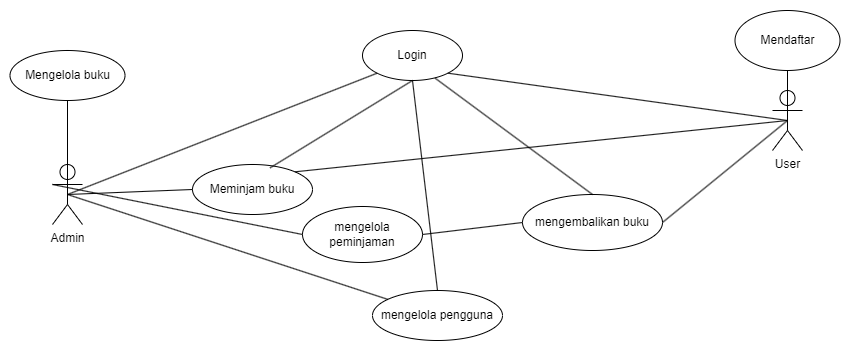

The diagram above was exported from draw.io. Its source (the exported page's mxGraphModel, read from the mxfile embedded in the PNG):
<mxGraphModel dx="1530" dy="577" grid="1" gridSize="10" guides="1" tooltips="1" connect="1" arrows="1" fold="1" page="1" pageScale="1" pageWidth="1169" pageHeight="827" math="0" shadow="0">
  <root>
    <mxCell id="0" />
    <mxCell id="1" parent="0" />
    <mxCell id="GuO5eRdDxN3yVz7E-SqY-1" value="Admin" style="shape=umlActor;verticalLabelPosition=bottom;verticalAlign=top;html=1;outlineConnect=0;" vertex="1" parent="1">
      <mxGeometry x="230" y="384" width="30" height="60" as="geometry" />
    </mxCell>
    <mxCell id="GuO5eRdDxN3yVz7E-SqY-2" value="User" style="shape=umlActor;verticalLabelPosition=bottom;verticalAlign=top;html=1;outlineConnect=0;" vertex="1" parent="1">
      <mxGeometry x="950" y="310" width="30" height="60" as="geometry" />
    </mxCell>
    <mxCell id="GuO5eRdDxN3yVz7E-SqY-4" value="Login" style="ellipse;whiteSpace=wrap;html=1;" vertex="1" parent="1">
      <mxGeometry x="540" y="250" width="100" height="50" as="geometry" />
    </mxCell>
    <mxCell id="GuO5eRdDxN3yVz7E-SqY-5" value="Mendaftar" style="ellipse;whiteSpace=wrap;html=1;" vertex="1" parent="1">
      <mxGeometry x="912.5" y="230" width="105" height="60" as="geometry" />
    </mxCell>
    <mxCell id="GuO5eRdDxN3yVz7E-SqY-6" value="Mengelola buku" style="ellipse;whiteSpace=wrap;html=1;" vertex="1" parent="1">
      <mxGeometry x="187.5" y="270" width="115" height="50" as="geometry" />
    </mxCell>
    <mxCell id="GuO5eRdDxN3yVz7E-SqY-7" value="Meminjam buku" style="ellipse;whiteSpace=wrap;html=1;" vertex="1" parent="1">
      <mxGeometry x="370" y="384" width="120" height="50" as="geometry" />
    </mxCell>
    <mxCell id="GuO5eRdDxN3yVz7E-SqY-8" value="mengelola peminjaman" style="ellipse;whiteSpace=wrap;html=1;" vertex="1" parent="1">
      <mxGeometry x="480" y="426" width="120" height="56" as="geometry" />
    </mxCell>
    <mxCell id="GuO5eRdDxN3yVz7E-SqY-9" value="mengembalikan buku" style="ellipse;whiteSpace=wrap;html=1;" vertex="1" parent="1">
      <mxGeometry x="700" y="414" width="140" height="56" as="geometry" />
    </mxCell>
    <mxCell id="GuO5eRdDxN3yVz7E-SqY-10" value="mengelola pengguna" style="ellipse;whiteSpace=wrap;html=1;" vertex="1" parent="1">
      <mxGeometry x="550" y="510" width="130" height="50" as="geometry" />
    </mxCell>
    <mxCell id="GuO5eRdDxN3yVz7E-SqY-11" value="" style="endArrow=none;html=1;rounded=0;exitX=0.5;exitY=0.5;exitDx=0;exitDy=0;exitPerimeter=0;entryX=0;entryY=1;entryDx=0;entryDy=0;" edge="1" parent="1" source="GuO5eRdDxN3yVz7E-SqY-1" target="GuO5eRdDxN3yVz7E-SqY-4">
      <mxGeometry width="50" height="50" relative="1" as="geometry">
        <mxPoint x="840" y="410" as="sourcePoint" />
        <mxPoint x="890" y="360" as="targetPoint" />
      </mxGeometry>
    </mxCell>
    <mxCell id="GuO5eRdDxN3yVz7E-SqY-12" value="" style="endArrow=none;html=1;rounded=0;exitX=0.5;exitY=0.5;exitDx=0;exitDy=0;exitPerimeter=0;entryX=1;entryY=1;entryDx=0;entryDy=0;" edge="1" parent="1" source="GuO5eRdDxN3yVz7E-SqY-2" target="GuO5eRdDxN3yVz7E-SqY-4">
      <mxGeometry width="50" height="50" relative="1" as="geometry">
        <mxPoint x="255" y="424" as="sourcePoint" />
        <mxPoint x="618" y="218" as="targetPoint" />
      </mxGeometry>
    </mxCell>
    <mxCell id="GuO5eRdDxN3yVz7E-SqY-13" value="" style="endArrow=none;html=1;rounded=0;exitX=0;exitY=0.5;exitDx=0;exitDy=0;entryX=0.5;entryY=0.5;entryDx=0;entryDy=0;entryPerimeter=0;" edge="1" parent="1" source="GuO5eRdDxN3yVz7E-SqY-7" target="GuO5eRdDxN3yVz7E-SqY-1">
      <mxGeometry width="50" height="50" relative="1" as="geometry">
        <mxPoint x="840" y="410" as="sourcePoint" />
        <mxPoint x="890" y="360" as="targetPoint" />
      </mxGeometry>
    </mxCell>
    <mxCell id="GuO5eRdDxN3yVz7E-SqY-14" value="" style="endArrow=none;html=1;rounded=0;exitX=0;exitY=0.3333333333333333;exitDx=0;exitDy=0;entryX=0;entryY=0.5;entryDx=0;entryDy=0;exitPerimeter=0;" edge="1" parent="1" source="GuO5eRdDxN3yVz7E-SqY-1" target="GuO5eRdDxN3yVz7E-SqY-8">
      <mxGeometry width="50" height="50" relative="1" as="geometry">
        <mxPoint x="840" y="410" as="sourcePoint" />
        <mxPoint x="890" y="360" as="targetPoint" />
      </mxGeometry>
    </mxCell>
    <mxCell id="GuO5eRdDxN3yVz7E-SqY-15" value="" style="endArrow=none;html=1;rounded=0;exitX=1;exitY=0.5;exitDx=0;exitDy=0;entryX=0;entryY=0.5;entryDx=0;entryDy=0;" edge="1" parent="1" source="GuO5eRdDxN3yVz7E-SqY-8" target="GuO5eRdDxN3yVz7E-SqY-9">
      <mxGeometry width="50" height="50" relative="1" as="geometry">
        <mxPoint x="840" y="410" as="sourcePoint" />
        <mxPoint x="890" y="360" as="targetPoint" />
      </mxGeometry>
    </mxCell>
    <mxCell id="GuO5eRdDxN3yVz7E-SqY-16" value="" style="endArrow=none;html=1;rounded=0;exitX=1;exitY=0.5;exitDx=0;exitDy=0;entryX=0.5;entryY=0.5;entryDx=0;entryDy=0;entryPerimeter=0;" edge="1" parent="1" source="GuO5eRdDxN3yVz7E-SqY-9" target="GuO5eRdDxN3yVz7E-SqY-2">
      <mxGeometry width="50" height="50" relative="1" as="geometry">
        <mxPoint x="840" y="410" as="sourcePoint" />
        <mxPoint x="890" y="360" as="targetPoint" />
      </mxGeometry>
    </mxCell>
    <mxCell id="GuO5eRdDxN3yVz7E-SqY-17" value="" style="endArrow=none;html=1;rounded=0;exitX=0.5;exitY=0;exitDx=0;exitDy=0;entryX=0.5;entryY=1;entryDx=0;entryDy=0;" edge="1" parent="1" source="GuO5eRdDxN3yVz7E-SqY-10" target="GuO5eRdDxN3yVz7E-SqY-4">
      <mxGeometry width="50" height="50" relative="1" as="geometry">
        <mxPoint x="840" y="410" as="sourcePoint" />
        <mxPoint x="890" y="360" as="targetPoint" />
      </mxGeometry>
    </mxCell>
    <mxCell id="GuO5eRdDxN3yVz7E-SqY-19" value="" style="endArrow=none;html=1;rounded=0;exitX=0.5;exitY=0.5;exitDx=0;exitDy=0;exitPerimeter=0;entryX=0.5;entryY=1;entryDx=0;entryDy=0;" edge="1" parent="1" source="GuO5eRdDxN3yVz7E-SqY-1" target="GuO5eRdDxN3yVz7E-SqY-6">
      <mxGeometry width="50" height="50" relative="1" as="geometry">
        <mxPoint x="840" y="410" as="sourcePoint" />
        <mxPoint x="890" y="360" as="targetPoint" />
      </mxGeometry>
    </mxCell>
    <mxCell id="GuO5eRdDxN3yVz7E-SqY-20" value="" style="endArrow=none;html=1;rounded=0;exitX=0.5;exitY=0.5;exitDx=0;exitDy=0;exitPerimeter=0;entryX=0.5;entryY=1;entryDx=0;entryDy=0;" edge="1" parent="1" source="GuO5eRdDxN3yVz7E-SqY-2" target="GuO5eRdDxN3yVz7E-SqY-5">
      <mxGeometry width="50" height="50" relative="1" as="geometry">
        <mxPoint x="840" y="410" as="sourcePoint" />
        <mxPoint x="890" y="360" as="targetPoint" />
      </mxGeometry>
    </mxCell>
    <mxCell id="GuO5eRdDxN3yVz7E-SqY-21" value="" style="endArrow=none;html=1;rounded=0;exitX=0.5;exitY=0;exitDx=0;exitDy=0;entryX=0.726;entryY=0.953;entryDx=0;entryDy=0;entryPerimeter=0;" edge="1" parent="1" source="GuO5eRdDxN3yVz7E-SqY-9" target="GuO5eRdDxN3yVz7E-SqY-4">
      <mxGeometry width="50" height="50" relative="1" as="geometry">
        <mxPoint x="840" y="410" as="sourcePoint" />
        <mxPoint x="890" y="360" as="targetPoint" />
      </mxGeometry>
    </mxCell>
    <mxCell id="GuO5eRdDxN3yVz7E-SqY-22" value="" style="endArrow=none;html=1;rounded=0;entryX=0.5;entryY=0.5;entryDx=0;entryDy=0;entryPerimeter=0;exitX=1;exitY=0;exitDx=0;exitDy=0;" edge="1" parent="1" source="GuO5eRdDxN3yVz7E-SqY-7" target="GuO5eRdDxN3yVz7E-SqY-2">
      <mxGeometry width="50" height="50" relative="1" as="geometry">
        <mxPoint x="430" y="425" as="sourcePoint" />
        <mxPoint x="960" y="410" as="targetPoint" />
      </mxGeometry>
    </mxCell>
    <mxCell id="GuO5eRdDxN3yVz7E-SqY-23" value="" style="endArrow=none;html=1;rounded=0;exitX=0.5;exitY=0.5;exitDx=0;exitDy=0;exitPerimeter=0;" edge="1" parent="1" source="GuO5eRdDxN3yVz7E-SqY-1" target="GuO5eRdDxN3yVz7E-SqY-10">
      <mxGeometry width="50" height="50" relative="1" as="geometry">
        <mxPoint x="850" y="370" as="sourcePoint" />
        <mxPoint x="900" y="320" as="targetPoint" />
      </mxGeometry>
    </mxCell>
    <mxCell id="GuO5eRdDxN3yVz7E-SqY-24" value="" style="endArrow=none;html=1;rounded=0;exitX=0.646;exitY=0.068;exitDx=0;exitDy=0;exitPerimeter=0;entryX=0.5;entryY=1;entryDx=0;entryDy=0;" edge="1" parent="1" source="GuO5eRdDxN3yVz7E-SqY-7" target="GuO5eRdDxN3yVz7E-SqY-4">
      <mxGeometry width="50" height="50" relative="1" as="geometry">
        <mxPoint x="850" y="470" as="sourcePoint" />
        <mxPoint x="900" y="420" as="targetPoint" />
      </mxGeometry>
    </mxCell>
  </root>
</mxGraphModel>